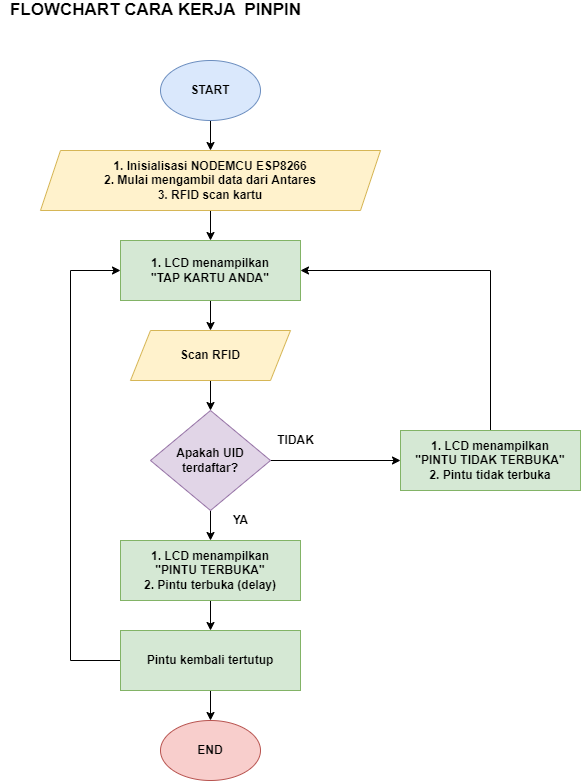

The diagram above was exported from draw.io. Its source (the exported page's mxGraphModel, read from the mxfile embedded in the PNG):
<mxGraphModel dx="782" dy="507" grid="1" gridSize="10" guides="1" tooltips="1" connect="1" arrows="1" fold="1" page="1" pageScale="1" pageWidth="850" pageHeight="1100" math="0" shadow="0">
  <root>
    <mxCell id="0" />
    <mxCell id="1" parent="0" />
    <mxCell id="jYqIYNdg81U7wV25l6FT-10" style="edgeStyle=orthogonalEdgeStyle;rounded=0;orthogonalLoop=1;jettySize=auto;html=1;exitX=0.5;exitY=1;exitDx=0;exitDy=0;entryX=0.5;entryY=0;entryDx=0;entryDy=0;fontStyle=1" edge="1" parent="1" source="jYqIYNdg81U7wV25l6FT-1" target="jYqIYNdg81U7wV25l6FT-2">
      <mxGeometry relative="1" as="geometry" />
    </mxCell>
    <mxCell id="jYqIYNdg81U7wV25l6FT-1" value="&lt;span&gt;START&lt;/span&gt;" style="ellipse;whiteSpace=wrap;html=1;fontStyle=1;fillColor=#dae8fc;strokeColor=#6c8ebf;" vertex="1" parent="1">
      <mxGeometry x="200" y="120" width="100" height="60" as="geometry" />
    </mxCell>
    <mxCell id="jYqIYNdg81U7wV25l6FT-11" style="edgeStyle=orthogonalEdgeStyle;rounded=0;orthogonalLoop=1;jettySize=auto;html=1;exitX=0.5;exitY=1;exitDx=0;exitDy=0;entryX=0.5;entryY=0;entryDx=0;entryDy=0;fontStyle=1" edge="1" parent="1" source="jYqIYNdg81U7wV25l6FT-2" target="jYqIYNdg81U7wV25l6FT-7">
      <mxGeometry relative="1" as="geometry" />
    </mxCell>
    <mxCell id="jYqIYNdg81U7wV25l6FT-2" value="1. Inisialisasi NODEMCU ESP8266&lt;br&gt;2. Mulai mengambil data dari Antares&lt;br&gt;3. RFID scan kartu" style="shape=parallelogram;perimeter=parallelogramPerimeter;whiteSpace=wrap;html=1;fixedSize=1;fontStyle=1;fillColor=#fff2cc;strokeColor=#d6b656;" vertex="1" parent="1">
      <mxGeometry x="80" y="210" width="340" height="60" as="geometry" />
    </mxCell>
    <mxCell id="jYqIYNdg81U7wV25l6FT-14" style="edgeStyle=orthogonalEdgeStyle;rounded=0;orthogonalLoop=1;jettySize=auto;html=1;exitX=0.5;exitY=1;exitDx=0;exitDy=0;entryX=0.5;entryY=0;entryDx=0;entryDy=0;fontStyle=1" edge="1" parent="1" source="jYqIYNdg81U7wV25l6FT-3" target="jYqIYNdg81U7wV25l6FT-5">
      <mxGeometry relative="1" as="geometry" />
    </mxCell>
    <mxCell id="jYqIYNdg81U7wV25l6FT-17" style="edgeStyle=orthogonalEdgeStyle;rounded=0;orthogonalLoop=1;jettySize=auto;html=1;exitX=1;exitY=0.5;exitDx=0;exitDy=0;entryX=0;entryY=0.5;entryDx=0;entryDy=0;fontStyle=1" edge="1" parent="1" source="jYqIYNdg81U7wV25l6FT-3" target="jYqIYNdg81U7wV25l6FT-4">
      <mxGeometry relative="1" as="geometry" />
    </mxCell>
    <mxCell id="jYqIYNdg81U7wV25l6FT-3" value="Apakah UID terdaftar?" style="rhombus;whiteSpace=wrap;html=1;fontStyle=1;fillColor=#e1d5e7;strokeColor=#9673a6;" vertex="1" parent="1">
      <mxGeometry x="190" y="470" width="120" height="100" as="geometry" />
    </mxCell>
    <mxCell id="jYqIYNdg81U7wV25l6FT-18" style="edgeStyle=orthogonalEdgeStyle;rounded=0;orthogonalLoop=1;jettySize=auto;html=1;exitX=0.5;exitY=0;exitDx=0;exitDy=0;entryX=1;entryY=0.5;entryDx=0;entryDy=0;fontStyle=1" edge="1" parent="1" source="jYqIYNdg81U7wV25l6FT-4" target="jYqIYNdg81U7wV25l6FT-7">
      <mxGeometry relative="1" as="geometry" />
    </mxCell>
    <mxCell id="jYqIYNdg81U7wV25l6FT-4" value="1. LCD menampilkan&lt;br&gt;&quot;PINTU TIDAK TERBUKA&quot;&lt;br&gt;2. Pintu tidak terbuka" style="rounded=0;whiteSpace=wrap;html=1;fontStyle=1;fillColor=#d5e8d4;strokeColor=#82b366;" vertex="1" parent="1">
      <mxGeometry x="440" y="490" width="180" height="60" as="geometry" />
    </mxCell>
    <mxCell id="jYqIYNdg81U7wV25l6FT-15" style="edgeStyle=orthogonalEdgeStyle;rounded=0;orthogonalLoop=1;jettySize=auto;html=1;exitX=0.5;exitY=1;exitDx=0;exitDy=0;entryX=0.5;entryY=0;entryDx=0;entryDy=0;fontStyle=1" edge="1" parent="1" source="jYqIYNdg81U7wV25l6FT-5" target="jYqIYNdg81U7wV25l6FT-6">
      <mxGeometry relative="1" as="geometry" />
    </mxCell>
    <mxCell id="jYqIYNdg81U7wV25l6FT-5" value="1. LCD menampilkan&lt;br&gt;&quot;PINTU TERBUKA&quot;&lt;br&gt;2. Pintu terbuka (delay)" style="rounded=0;whiteSpace=wrap;html=1;fontStyle=1;fillColor=#d5e8d4;strokeColor=#82b366;" vertex="1" parent="1">
      <mxGeometry x="160" y="600" width="180" height="60" as="geometry" />
    </mxCell>
    <mxCell id="jYqIYNdg81U7wV25l6FT-16" style="edgeStyle=orthogonalEdgeStyle;rounded=0;orthogonalLoop=1;jettySize=auto;html=1;exitX=0.5;exitY=1;exitDx=0;exitDy=0;entryX=0.5;entryY=0;entryDx=0;entryDy=0;fontStyle=1" edge="1" parent="1" source="jYqIYNdg81U7wV25l6FT-6" target="jYqIYNdg81U7wV25l6FT-9">
      <mxGeometry relative="1" as="geometry" />
    </mxCell>
    <mxCell id="jYqIYNdg81U7wV25l6FT-19" style="edgeStyle=orthogonalEdgeStyle;rounded=0;orthogonalLoop=1;jettySize=auto;html=1;exitX=0;exitY=0.5;exitDx=0;exitDy=0;entryX=0;entryY=0.5;entryDx=0;entryDy=0;fontStyle=1" edge="1" parent="1" source="jYqIYNdg81U7wV25l6FT-6" target="jYqIYNdg81U7wV25l6FT-7">
      <mxGeometry relative="1" as="geometry">
        <Array as="points">
          <mxPoint x="110" y="720" />
          <mxPoint x="110" y="330" />
        </Array>
      </mxGeometry>
    </mxCell>
    <mxCell id="jYqIYNdg81U7wV25l6FT-6" value="Pintu kembali tertutup" style="rounded=0;whiteSpace=wrap;html=1;fontStyle=1;fillColor=#d5e8d4;strokeColor=#82b366;" vertex="1" parent="1">
      <mxGeometry x="160" y="690" width="180" height="60" as="geometry" />
    </mxCell>
    <mxCell id="jYqIYNdg81U7wV25l6FT-12" style="edgeStyle=orthogonalEdgeStyle;rounded=0;orthogonalLoop=1;jettySize=auto;html=1;exitX=0.5;exitY=1;exitDx=0;exitDy=0;entryX=0.5;entryY=0;entryDx=0;entryDy=0;fontStyle=1" edge="1" parent="1" source="jYqIYNdg81U7wV25l6FT-7" target="jYqIYNdg81U7wV25l6FT-8">
      <mxGeometry relative="1" as="geometry" />
    </mxCell>
    <mxCell id="jYqIYNdg81U7wV25l6FT-7" value="1. LCD menampilkan&lt;br&gt;&quot;TAP KARTU ANDA&quot;" style="rounded=0;whiteSpace=wrap;html=1;fontStyle=1;fillColor=#d5e8d4;strokeColor=#82b366;" vertex="1" parent="1">
      <mxGeometry x="160" y="300" width="180" height="60" as="geometry" />
    </mxCell>
    <mxCell id="jYqIYNdg81U7wV25l6FT-13" style="edgeStyle=orthogonalEdgeStyle;rounded=0;orthogonalLoop=1;jettySize=auto;html=1;exitX=0.5;exitY=1;exitDx=0;exitDy=0;entryX=0.5;entryY=0;entryDx=0;entryDy=0;fontStyle=1" edge="1" parent="1" source="jYqIYNdg81U7wV25l6FT-8" target="jYqIYNdg81U7wV25l6FT-3">
      <mxGeometry relative="1" as="geometry" />
    </mxCell>
    <mxCell id="jYqIYNdg81U7wV25l6FT-8" value="Scan RFID" style="shape=parallelogram;perimeter=parallelogramPerimeter;whiteSpace=wrap;html=1;fixedSize=1;fontStyle=1;fillColor=#fff2cc;strokeColor=#d6b656;" vertex="1" parent="1">
      <mxGeometry x="170" y="390" width="160" height="50" as="geometry" />
    </mxCell>
    <mxCell id="jYqIYNdg81U7wV25l6FT-9" value="&lt;span&gt;END&lt;/span&gt;" style="ellipse;whiteSpace=wrap;html=1;fontStyle=1;fillColor=#f8cecc;strokeColor=#b85450;" vertex="1" parent="1">
      <mxGeometry x="200" y="780" width="100" height="60" as="geometry" />
    </mxCell>
    <mxCell id="jYqIYNdg81U7wV25l6FT-20" value="TIDAK" style="text;html=1;align=center;verticalAlign=middle;resizable=0;points=[];autosize=1;strokeColor=none;fillColor=none;fontStyle=1" vertex="1" parent="1">
      <mxGeometry x="310" y="490" width="50" height="20" as="geometry" />
    </mxCell>
    <mxCell id="jYqIYNdg81U7wV25l6FT-21" value="YA" style="text;html=1;align=center;verticalAlign=middle;resizable=0;points=[];autosize=1;strokeColor=none;fillColor=none;fontStyle=1" vertex="1" parent="1">
      <mxGeometry x="265" y="570" width="30" height="20" as="geometry" />
    </mxCell>
    <mxCell id="jYqIYNdg81U7wV25l6FT-22" value="&lt;b&gt;&lt;font style=&quot;font-size: 17px&quot;&gt;FLOWCHART CARA KERJA&amp;nbsp; PINPIN&lt;/font&gt;&lt;/b&gt;" style="text;html=1;align=center;verticalAlign=middle;resizable=0;points=[];autosize=1;strokeColor=none;fillColor=none;" vertex="1" parent="1">
      <mxGeometry x="40" y="60" width="310" height="20" as="geometry" />
    </mxCell>
  </root>
</mxGraphModel>